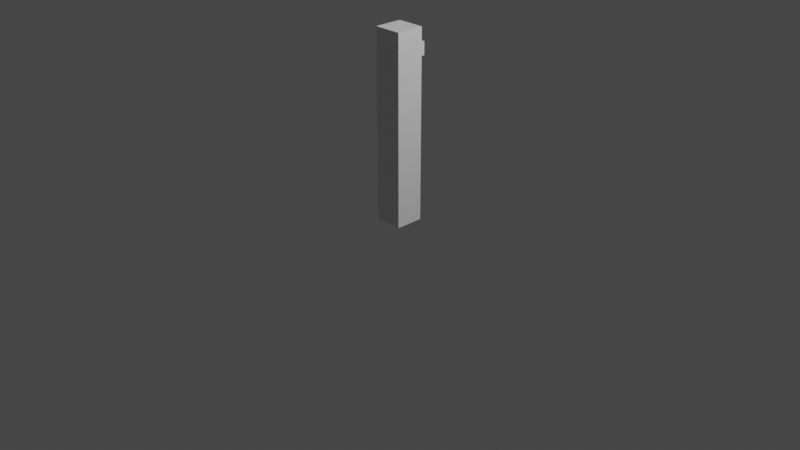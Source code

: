 # Source: pin.blend  (saved by Blender 3.0.42; exported with 4.5.12 LTS)
import bpy
from mathutils import Matrix  # noqa: F401  (used for matrix-valued properties, if any)

bpy.ops.wm.read_factory_settings(use_empty=True)
scene = bpy.context.scene
scene.name = 'Scene'

# ---- collections
col_collection = bpy.data.collections.new('Collection'); scene.collection.children.link(col_collection)

# ---- materials (node trees are filled in below, after node groups)
mat_material = bpy.data.materials.new('Material')
mat_material.alpha_threshold = 0.0
mat_material.use_transparent_shadow = False
mat_material.line_color = (0.0, 0.0, 0.0, 1.0)

# ---- material node trees
mat_material.use_nodes = True; mat_material.node_tree.nodes.clear()
_N = mat_material.node_tree.nodes; _L = mat_material.node_tree.links
n0 = _N.new('ShaderNodeOutputMaterial'); n0.name = 'Material Output'; n0.location = (300, 300)
n1 = _N.new('ShaderNodeBsdfPrincipled'); n1.name = 'Principled BSDF'; n1.location = (10, 300)
n1.distribution = 'GGX'
n1.subsurface_method = 'RANDOM_WALK_SKIN'
n1.inputs[2].default_value = 0.4
n1.inputs[3].default_value = 1.45
n1.inputs[27].default_value = (0.0, 0.0, 0.0, 1.0)
n1.inputs[28].default_value = 1.0
_L.new(n1.outputs[0], n0.inputs[0])
n0.is_active_output = True

# ---- world
world_world = bpy.data.worlds.new('World'); scene.world = world_world
world_world.use_nodes = True; world_world.node_tree.nodes.clear()
_N = world_world.node_tree.nodes; _L = world_world.node_tree.links
n0 = _N.new('ShaderNodeOutputWorld'); n0.name = 'World Output'; n0.location = (300, 300)
n1 = _N.new('ShaderNodeBackground'); n1.name = 'Background'; n1.location = (10, 300)
n1.inputs[0].default_value = (0.05088, 0.05088, 0.05088, 1.0)
_L.new(n1.outputs[0], n0.inputs[0])
n0.is_active_output = True
world_world.color = (0.05088, 0.05088, 0.05088)
world_world.use_sun_shadow = False
world_world.sun_shadow_jitter_overblur = 0.0

# ---- cameras
cam_camera = bpy.data.cameras.new('Camera')
cam_camera.clip_end = 100.0
cam_camera.ortho_scale = 7.314

# ---- lights
light_light = bpy.data.lights.new('Light', 'POINT')
light_light.transmission_factor = 0.0
light_light.energy = 1000.0
light_light.shadow_soft_size = 0.1
light_light.shadow_maximum_resolution = 0.006
light_light.use_absolute_resolution = True

# ---- meshes
me_cube = bpy.data.meshes.new('Cube')
me_cube.from_pydata([(0.15, 0.15, 2.0), (0.15, 0.15, 2.384e-07), (0.15, -0.15, 2.0), (0.15, -0.15, 2.384e-07), (-0.15, 0.15, 2.0), (-0.15, 0.15, 2.384e-07), (-0.15, -0.15, 2.0), (-0.15, -0.15, 2.384e-07)], [], [(0, 4, 6, 2), (3, 2, 6, 7), (7, 6, 4, 5), (5, 1, 3, 7), (1, 0, 2, 3), (5, 4, 0, 1)])
_uv = me_cube.uv_layers.new(name='UVMap')
_uv.uv.foreach_set('vector', [0.625, 0.5, 0.875, 0.5, 0.875, 0.75, 0.625, 0.75, 0.375, 0.75, 0.625, 0.75, 0.625, 1.0, 0.375, 1.0, 0.375, 0.0, 0.625, 0.0, 0.625, 0.25, 0.375, 0.25, 0.125, 0.5, 0.375, 0.5, 0.375, 0.75, 0.125, 0.75, 0.375, 0.5, 0.625, 0.5, 0.625, 0.75, 0.375, 0.75, 0.375, 0.25, 0.625, 0.25, 0.625, 0.5, 0.375, 0.5])
me_cube.materials.append(mat_material)
me_cube.use_remesh_preserve_volume = False
me_cube.use_remesh_preserve_attributes = False
me_cube.use_mirror_vertex_groups = False
me_cube.update()
me_cube_001 = bpy.data.meshes.new('Cube.001')
me_cube_001.from_pydata([(-1.0, -1.0, -1.0), (-1.0, -1.0, 1.0), (-1.0, 1.0, -1.0), (-1.0, 1.0, 1.0), (1.0, -1.0, -1.0), (1.0, -1.0, 1.0), (1.0, 1.0, -1.0), (1.0, 1.0, 1.0)], [], [(0, 1, 3, 2), (2, 3, 7, 6), (6, 7, 5, 4), (4, 5, 1, 0), (2, 6, 4, 0), (7, 3, 1, 5)])
_uv = me_cube_001.uv_layers.new(name='UVMap')
_uv.uv.foreach_set('vector', [0.375, 0.0, 0.625, 0.0, 0.625, 0.25, 0.375, 0.25, 0.375, 0.25, 0.625, 0.25, 0.625, 0.5, 0.375, 0.5, 0.375, 0.5, 0.625, 0.5, 0.625, 0.75, 0.375, 0.75, 0.375, 0.75, 0.625, 0.75, 0.625, 1.0, 0.375, 1.0, 0.125, 0.5, 0.375, 0.5, 0.375, 0.75, 0.125, 0.75, 0.625, 0.5, 0.875, 0.5, 0.875, 0.75, 0.625, 0.75])
me_cube_001.use_remesh_fix_poles = True
me_cube_001.use_remesh_preserve_attributes = False
me_cube_001.update()

# ---- objects
ob_cube = bpy.data.objects.new('Cube', me_cube)
ob_light = bpy.data.objects.new('Light', light_light)
ob_camera = bpy.data.objects.new('Camera', cam_camera)
ob_cube_001 = bpy.data.objects.new('Cube.001', me_cube_001)

# ---- transforms, parenting, visibility, modifiers, constraints
ob_cube.location = (0.0, 0.0, 0.0)
ob_cube.lock_rotations_4d = False
ob_cube.empty_display_type = 'ARROWS'
ob_cube.lineart.crease_threshold = 0.0
ob_light.location = (4.076, 1.005, 5.904)
ob_light.rotation_euler = (0.6503, 0.05522, 1.866)
ob_light.lock_rotations_4d = False
ob_light.empty_display_type = 'ARROWS'
ob_light.color = (0.0, 0.0, 0.0, 0.0)
ob_light.lineart.crease_threshold = 0.0
ob_camera.location = (7.359, -6.926, 4.958)
ob_camera.rotation_euler = (1.109, 0.0, 0.8149)
ob_camera.lock_rotations_4d = False
ob_camera.empty_display_type = 'ARROWS'
ob_camera.color = (0.0, 0.0, 0.0, 0.0)
ob_camera.display_type = 'WIRE'
ob_camera.lineart.crease_threshold = 0.0
ob_cube_001.location = (3.88e-16, 0.2038, 1.747)
ob_cube_001.scale = (0.06866, 0.06049, 0.06866)

# ---- collection membership
col_collection.objects.link(ob_cube)
col_collection.objects.link(ob_light)
col_collection.objects.link(ob_camera)
col_collection.objects.link(ob_cube_001)

# ---- scene / render settings (as saved in the file)
scene.camera = ob_camera
scene.frame_start = 1; scene.frame_end = 250; scene.frame_set(1)
scene.render.engine = 'BLENDER_EEVEE_NEXT'
scene.cycles.sampling_pattern = 'TABULATED_SOBOL'
scene.cycles.use_light_tree = False
scene.view_settings.view_transform = 'Filmic'
bpy.context.view_layer.update()
